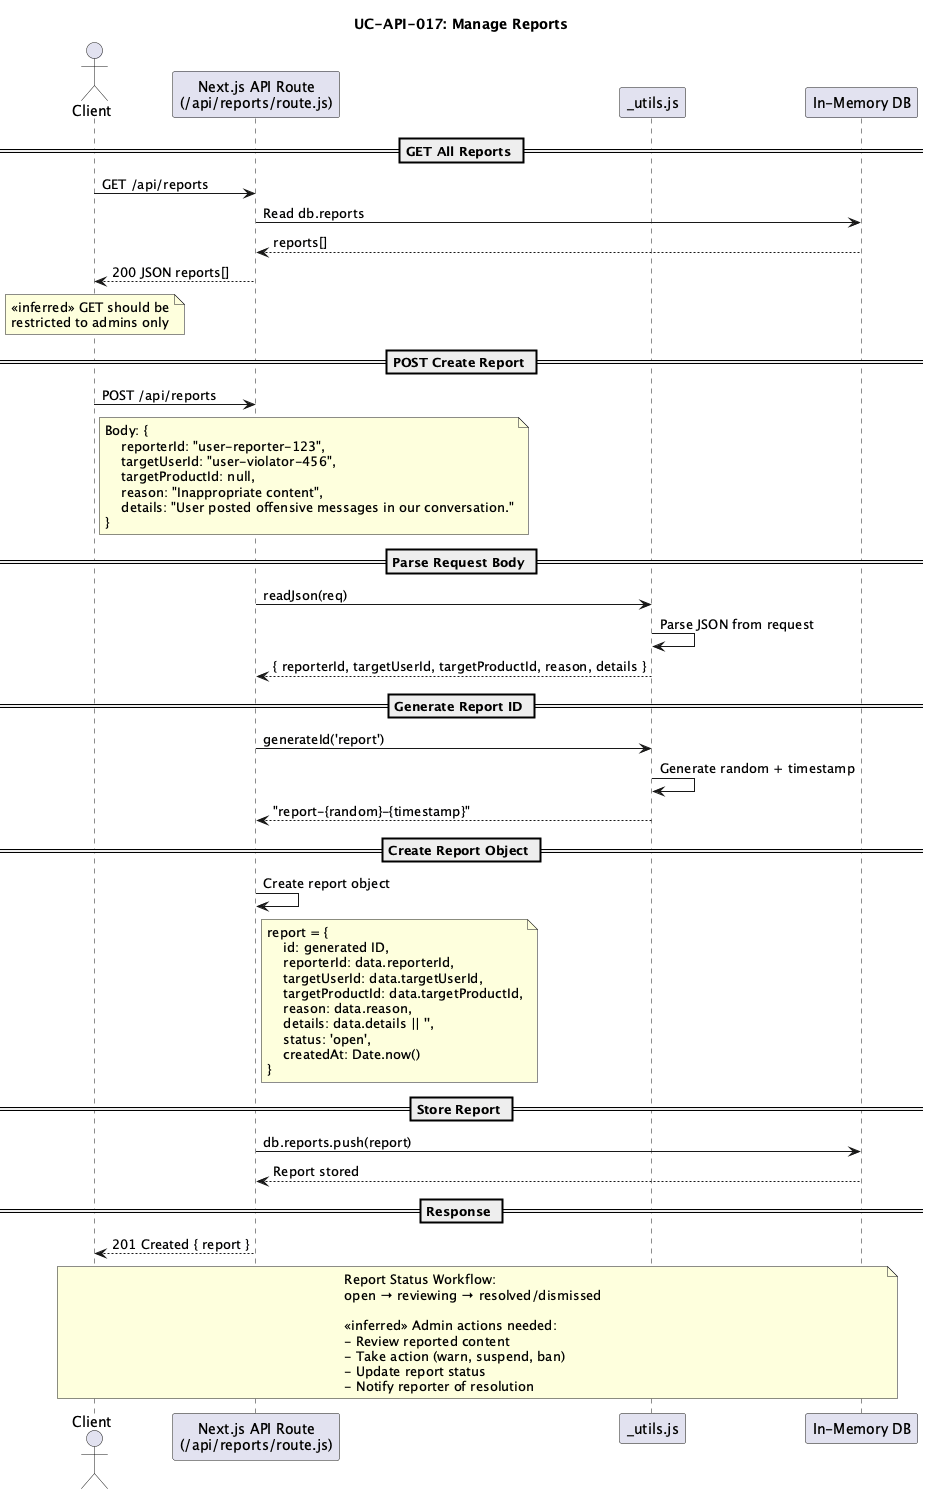

The diagram above was rendered by PlantUML. Its source (embedded in the PNG):
@startuml
title UC-API-017: Manage Reports

actor "Client" as client
participant "Next.js API Route\n(/api/reports/route.js)" as reportsApi
participant "_utils.js" as utils
participant "In-Memory DB" as db

== GET All Reports ==
client -> reportsApi : GET /api/reports
reportsApi -> db : Read db.reports
db --> reportsApi : reports[]
reportsApi --> client : 200 JSON reports[]

note over client
    <<inferred>> GET should be
    restricted to admins only
end note

== POST Create Report ==
client -> reportsApi : POST /api/reports
note right of client
    Body: {
        reporterId: "user-reporter-123",
        targetUserId: "user-violator-456",
        targetProductId: null,
        reason: "Inappropriate content",
        details: "User posted offensive messages in our conversation."
    }
end note

== Parse Request Body ==
reportsApi -> utils : readJson(req)
utils -> utils : Parse JSON from request
utils --> reportsApi : { reporterId, targetUserId, targetProductId, reason, details }

== Generate Report ID ==
reportsApi -> utils : generateId('report')
utils -> utils : Generate random + timestamp
utils --> reportsApi : "report-{random}-{timestamp}"

== Create Report Object ==
reportsApi -> reportsApi : Create report object
note right of reportsApi
    report = {
        id: generated ID,
        reporterId: data.reporterId,
        targetUserId: data.targetUserId,
        targetProductId: data.targetProductId,
        reason: data.reason,
        details: data.details || '',
        status: 'open',
        createdAt: Date.now()
    }
end note

== Store Report ==
reportsApi -> db : db.reports.push(report)
db --> reportsApi : Report stored

== Response ==
reportsApi --> client : 201 Created { report }

note over client, db
    Report Status Workflow:
    open → reviewing → resolved/dismissed
    
    <<inferred>> Admin actions needed:
    - Review reported content
    - Take action (warn, suspend, ban)
    - Update report status
    - Notify reporter of resolution
end note

@enduml